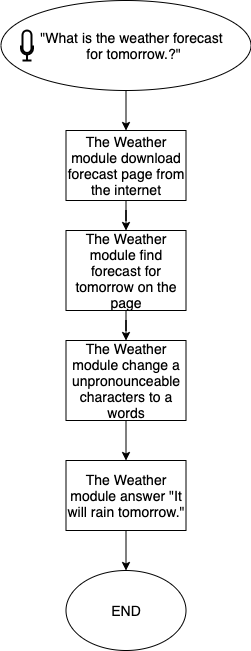

The diagram above was exported from draw.io. Its source (the exported page's mxGraphModel, read from the mxfile embedded in the PNG):
<mxGraphModel dx="772" dy="1090" grid="1" gridSize="10" guides="1" tooltips="1" connect="1" arrows="1" fold="1" page="1" pageScale="1" pageWidth="827" pageHeight="1169" math="0" shadow="0">
  <root>
    <mxCell id="0" />
    <mxCell id="1" parent="0" />
    <mxCell id="TMZgqUUQUqVQXRprHtoS-1" value="" style="edgeStyle=orthogonalEdgeStyle;rounded=0;orthogonalLoop=1;jettySize=auto;html=1;fontSize=14;" edge="1" parent="1" source="TMZgqUUQUqVQXRprHtoS-2" target="TMZgqUUQUqVQXRprHtoS-6">
      <mxGeometry relative="1" as="geometry" />
    </mxCell>
    <mxCell id="TMZgqUUQUqVQXRprHtoS-2" value="" style="ellipse;whiteSpace=wrap;html=1;fontSize=14;" vertex="1" parent="1">
      <mxGeometry x="202.5" y="110" width="250" height="90" as="geometry" />
    </mxCell>
    <mxCell id="TMZgqUUQUqVQXRprHtoS-3" value="" style="html=1;verticalLabelPosition=bottom;align=center;labelBackgroundColor=#ffffff;verticalAlign=top;strokeWidth=2;shadow=0;dashed=0;shape=mxgraph.ios7.icons.microphone;fontSize=14;" vertex="1" parent="1">
      <mxGeometry x="222.5" y="140" width="12" height="30" as="geometry" />
    </mxCell>
    <mxCell id="TMZgqUUQUqVQXRprHtoS-4" value="&quot;What is the weather forecast &lt;br&gt;for tomorrow.?&quot;" style="text;html=1;align=center;verticalAlign=middle;resizable=0;points=[];autosize=1;strokeColor=none;fontSize=14;" vertex="1" parent="1">
      <mxGeometry x="234.5" y="135" width="200" height="40" as="geometry" />
    </mxCell>
    <mxCell id="TMZgqUUQUqVQXRprHtoS-5" value="" style="edgeStyle=orthogonalEdgeStyle;rounded=0;orthogonalLoop=1;jettySize=auto;html=1;fontSize=14;" edge="1" parent="1" source="TMZgqUUQUqVQXRprHtoS-6" target="TMZgqUUQUqVQXRprHtoS-12">
      <mxGeometry relative="1" as="geometry" />
    </mxCell>
    <mxCell id="TMZgqUUQUqVQXRprHtoS-6" value="The Weather module download forecast page from the internet" style="rounded=0;whiteSpace=wrap;html=1;strokeColor=#000000;fontSize=14;" vertex="1" parent="1">
      <mxGeometry x="267.5" y="240" width="120" height="70" as="geometry" />
    </mxCell>
    <mxCell id="TMZgqUUQUqVQXRprHtoS-7" value="" style="edgeStyle=orthogonalEdgeStyle;rounded=0;orthogonalLoop=1;jettySize=auto;html=1;fontSize=14;" edge="1" parent="1" source="TMZgqUUQUqVQXRprHtoS-8" target="TMZgqUUQUqVQXRprHtoS-10">
      <mxGeometry relative="1" as="geometry" />
    </mxCell>
    <mxCell id="TMZgqUUQUqVQXRprHtoS-8" value="The Weather module change a unpronounceable characters to a words" style="rounded=0;whiteSpace=wrap;html=1;strokeColor=#000000;fontSize=14;" vertex="1" parent="1">
      <mxGeometry x="267.5" y="450" width="120" height="80" as="geometry" />
    </mxCell>
    <mxCell id="TMZgqUUQUqVQXRprHtoS-9" value="" style="edgeStyle=orthogonalEdgeStyle;rounded=0;orthogonalLoop=1;jettySize=auto;html=1;fontSize=14;" edge="1" parent="1" source="TMZgqUUQUqVQXRprHtoS-10">
      <mxGeometry relative="1" as="geometry">
        <mxPoint x="327.5" y="680" as="targetPoint" />
      </mxGeometry>
    </mxCell>
    <mxCell id="TMZgqUUQUqVQXRprHtoS-10" value="The Weather module answer &quot;It will rain tomorrow.&quot;" style="rounded=0;whiteSpace=wrap;html=1;strokeColor=#000000;fontSize=14;" vertex="1" parent="1">
      <mxGeometry x="267.5" y="570" width="120" height="70" as="geometry" />
    </mxCell>
    <mxCell id="TMZgqUUQUqVQXRprHtoS-11" value="" style="edgeStyle=orthogonalEdgeStyle;rounded=0;orthogonalLoop=1;jettySize=auto;html=1;fontSize=14;" edge="1" parent="1" source="TMZgqUUQUqVQXRprHtoS-12" target="TMZgqUUQUqVQXRprHtoS-8">
      <mxGeometry relative="1" as="geometry" />
    </mxCell>
    <mxCell id="TMZgqUUQUqVQXRprHtoS-12" value="The Weather module find forecast for tomorrow on the page" style="rounded=0;whiteSpace=wrap;html=1;strokeColor=#000000;fontSize=14;" vertex="1" parent="1">
      <mxGeometry x="267.5" y="340" width="120" height="80" as="geometry" />
    </mxCell>
    <mxCell id="TMZgqUUQUqVQXRprHtoS-15" value="END" style="ellipse;whiteSpace=wrap;html=1;strokeColor=#000000;fontSize=14;" vertex="1" parent="1">
      <mxGeometry x="267.5" y="680" width="120" height="80" as="geometry" />
    </mxCell>
  </root>
</mxGraphModel>